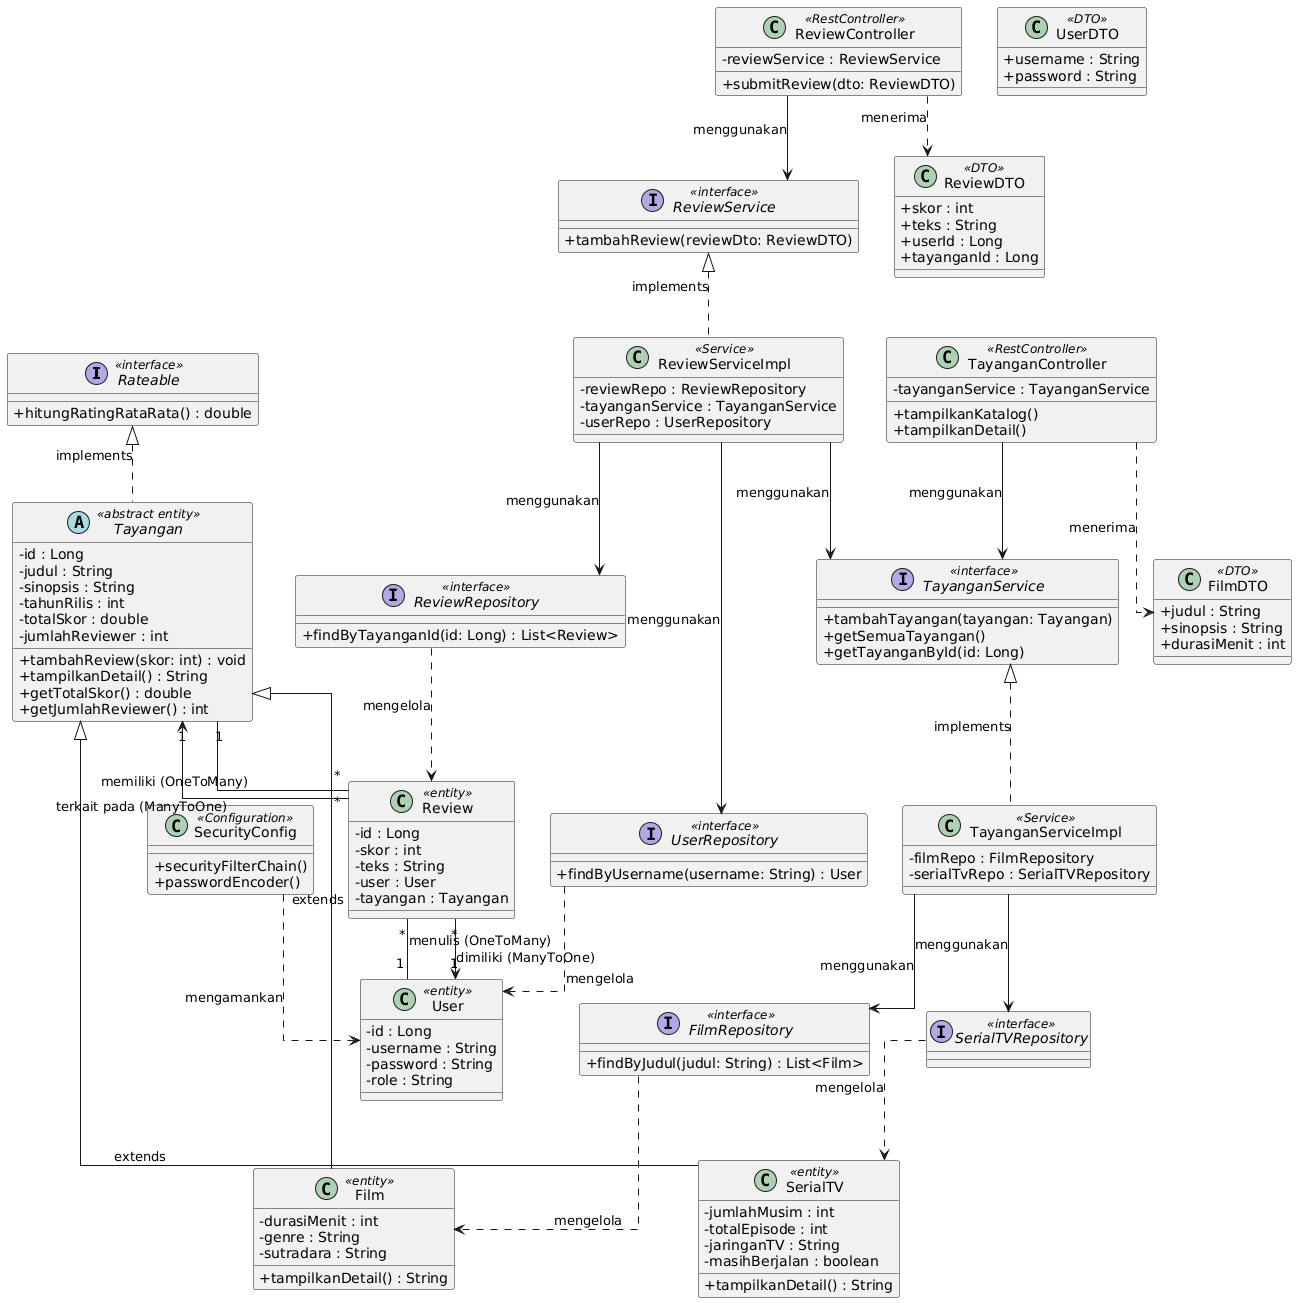

The diagram above was rendered by PlantUML. Its source (embedded in the PNG):
@startuml
skinparam classAttributeIconSize 0
skinparam linetype ortho

' ==========================================
' 1. CORE & DOMAIN MODEL
' ==========================================
interface Rateable <<interface>> {
    +hitungRatingRataRata() : double
}

abstract class Tayangan <<abstract entity>> {
    -id : Long
    -judul : String
    -sinopsis : String
    -tahunRilis : int
    -totalSkor : double
    -jumlahReviewer : int
    +tambahReview(skor: int) : void
    +tampilkanDetail() : String
    +getTotalSkor() : double
    +getJumlahReviewer() : int
}

class Film <<entity>> {
    -durasiMenit : int
    -genre : String
    -sutradara : String
    +tampilkanDetail() : String
}

class SerialTV <<entity>> {
    -jumlahMusim : int
    -totalEpisode : int
    -jaringanTV : String
    -masihBerjalan : boolean
    +tampilkanDetail() : String
}

class User <<entity>> {
    -id : Long
    -username : String
    -password : String
    -role : String
}

class Review <<entity>> {
    -id : Long
    -skor : int
    -teks : String
    -user : User
    -tayangan : Tayangan
}

' ==========================================
' 2. DATA TRANSFER OBJECT (DTO)
' ==========================================
class FilmDTO <<DTO>> {
    +judul : String
    +sinopsis : String
    +durasiMenit : int
}

class ReviewDTO <<DTO>> {
    +skor : int
    +teks : String
    +userId : Long
    +tayanganId : Long
}

class UserDTO <<DTO>> {
    +username : String
    +password : String
}

' ==========================================
' 3. REPOSITORY LAYER
' ==========================================
interface UserRepository <<interface>> {
    +findByUsername(username: String) : User
}
interface ReviewRepository <<interface>> {
    +findByTayanganId(id: Long) : List<Review>
}
interface FilmRepository <<interface>> {
    +findByJudul(judul: String) : List<Film>
}
interface SerialTVRepository <<interface>> {
}

' ==========================================
' 4. SERVICE LAYER
' ==========================================
interface TayanganService <<interface>> {
    +tambahTayangan(tayangan: Tayangan)
    +getSemuaTayangan()
    +getTayanganById(id: Long)
}
class TayanganServiceImpl <<Service>> {
    -filmRepo : FilmRepository
    -serialTvRepo : SerialTVRepository
}

interface ReviewService <<interface>> {
    +tambahReview(reviewDto: ReviewDTO)
}
class ReviewServiceImpl <<Service>> {
    -reviewRepo : ReviewRepository
    -tayanganService : TayanganService
    -userRepo : UserRepository
}

' ==========================================
' 5. CONTROLLER LAYER & SECURITY
' ==========================================
class TayanganController <<RestController>> {
    -tayanganService : TayanganService
    +tampilkanKatalog()
    +tampilkanDetail()
}
class ReviewController <<RestController>> {
    -reviewService : ReviewService
    +submitReview(dto: ReviewDTO)
}
class SecurityConfig <<Configuration>> {
    +securityFilterChain()
    +passwordEncoder()
}

' ==========================================
' RELATIONSHIPS
' ==========================================

Rateable <|.. Tayangan : implements
Tayangan <|-- Film : extends
Tayangan <|-- SerialTV : extends

Tayangan "1" -- "*" Review : memiliki (OneToMany)
User "1" -- "*" Review : menulis (OneToMany)
Review "*" --> "1" User : dimiliki (ManyToOne)
Review "*" --> "1" Tayangan : terkait pada (ManyToOne)

UserRepository ..> User : mengelola
ReviewRepository ..> Review : mengelola
FilmRepository ..> Film : mengelola
SerialTVRepository ..> SerialTV : mengelola

TayanganService <|.. TayanganServiceImpl : implements
ReviewService <|.. ReviewServiceImpl : implements

TayanganServiceImpl --> FilmRepository : menggunakan
TayanganServiceImpl --> SerialTVRepository : menggunakan
ReviewServiceImpl --> ReviewRepository : menggunakan
ReviewServiceImpl --> UserRepository : menggunakan
ReviewServiceImpl --> TayanganService : menggunakan

TayanganController --> TayanganService : menggunakan
ReviewController --> ReviewService : menggunakan

ReviewController ..> ReviewDTO : menerima
TayanganController ..> FilmDTO : menerima
SecurityConfig ..> User : mengamankan
@enduml